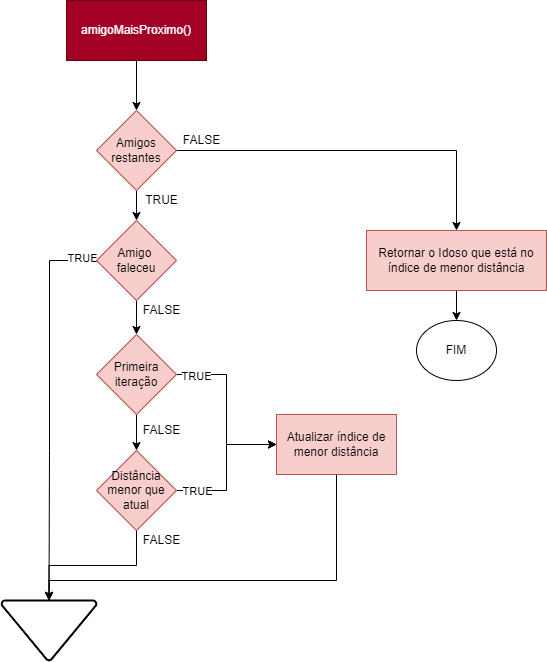

The diagram above was exported from draw.io. Its source (the exported page's mxGraphModel, read from the mxfile embedded in the PNG):
<mxGraphModel dx="1242" dy="596" grid="1" gridSize="10" guides="1" tooltips="1" connect="1" arrows="1" fold="1" page="1" pageScale="1" pageWidth="1169" pageHeight="827" math="0" shadow="0">
  <root>
    <mxCell id="4Z3-yyW1m2Yri1Kwp5VM-0" />
    <mxCell id="4Z3-yyW1m2Yri1Kwp5VM-1" parent="4Z3-yyW1m2Yri1Kwp5VM-0" />
    <mxCell id="4Z3-yyW1m2Yri1Kwp5VM-3" style="edgeStyle=orthogonalEdgeStyle;rounded=0;orthogonalLoop=1;jettySize=auto;html=1;" edge="1" parent="4Z3-yyW1m2Yri1Kwp5VM-1" source="4Z3-yyW1m2Yri1Kwp5VM-2" target="GWBNNwZ1jMshtJLvGUmu-1">
      <mxGeometry relative="1" as="geometry">
        <mxPoint x="560" y="160" as="targetPoint" />
      </mxGeometry>
    </mxCell>
    <mxCell id="4Z3-yyW1m2Yri1Kwp5VM-2" value="amigoMaisProximo()" style="rounded=0;whiteSpace=wrap;html=1;fillColor=#a20025;fontColor=#ffffff;strokeColor=#6F0000;" vertex="1" parent="4Z3-yyW1m2Yri1Kwp5VM-1">
      <mxGeometry x="490" y="40" width="140" height="60" as="geometry" />
    </mxCell>
    <mxCell id="GWBNNwZ1jMshtJLvGUmu-2" style="edgeStyle=orthogonalEdgeStyle;rounded=0;orthogonalLoop=1;jettySize=auto;html=1;" edge="1" parent="4Z3-yyW1m2Yri1Kwp5VM-1" source="GWBNNwZ1jMshtJLvGUmu-1" target="GWBNNwZ1jMshtJLvGUmu-3">
      <mxGeometry relative="1" as="geometry">
        <mxPoint x="560" y="280" as="targetPoint" />
      </mxGeometry>
    </mxCell>
    <mxCell id="GWBNNwZ1jMshtJLvGUmu-15" style="edgeStyle=orthogonalEdgeStyle;rounded=0;orthogonalLoop=1;jettySize=auto;html=1;" edge="1" parent="4Z3-yyW1m2Yri1Kwp5VM-1" source="GWBNNwZ1jMshtJLvGUmu-1" target="GWBNNwZ1jMshtJLvGUmu-16">
      <mxGeometry relative="1" as="geometry">
        <mxPoint x="960" y="190" as="targetPoint" />
      </mxGeometry>
    </mxCell>
    <mxCell id="GWBNNwZ1jMshtJLvGUmu-1" value="Amigos restantes" style="rhombus;whiteSpace=wrap;html=1;fillColor=#f8cecc;strokeColor=#b85450;" vertex="1" parent="4Z3-yyW1m2Yri1Kwp5VM-1">
      <mxGeometry x="520" y="150" width="80" height="80" as="geometry" />
    </mxCell>
    <mxCell id="GWBNNwZ1jMshtJLvGUmu-4" style="edgeStyle=orthogonalEdgeStyle;rounded=0;orthogonalLoop=1;jettySize=auto;html=1;" edge="1" parent="4Z3-yyW1m2Yri1Kwp5VM-1" source="GWBNNwZ1jMshtJLvGUmu-3" target="GWBNNwZ1jMshtJLvGUmu-5">
      <mxGeometry relative="1" as="geometry">
        <mxPoint x="560" y="390" as="targetPoint" />
      </mxGeometry>
    </mxCell>
    <mxCell id="GWBNNwZ1jMshtJLvGUmu-27" style="edgeStyle=orthogonalEdgeStyle;rounded=0;orthogonalLoop=1;jettySize=auto;html=1;entryX=0.5;entryY=0;entryDx=0;entryDy=0;entryPerimeter=0;" edge="1" parent="4Z3-yyW1m2Yri1Kwp5VM-1" source="GWBNNwZ1jMshtJLvGUmu-3" target="GWBNNwZ1jMshtJLvGUmu-23">
      <mxGeometry relative="1" as="geometry">
        <Array as="points">
          <mxPoint x="473" y="300" />
          <mxPoint x="473" y="490" />
        </Array>
      </mxGeometry>
    </mxCell>
    <mxCell id="GWBNNwZ1jMshtJLvGUmu-28" value="TRUE" style="edgeLabel;html=1;align=center;verticalAlign=middle;resizable=0;points=[];" vertex="1" connectable="0" parent="GWBNNwZ1jMshtJLvGUmu-27">
      <mxGeometry x="-0.925" y="-3" relative="1" as="geometry">
        <mxPoint as="offset" />
      </mxGeometry>
    </mxCell>
    <mxCell id="GWBNNwZ1jMshtJLvGUmu-3" value="Amigo &lt;br&gt;faleceu" style="rhombus;whiteSpace=wrap;html=1;fillColor=#f8cecc;strokeColor=#b85450;" vertex="1" parent="4Z3-yyW1m2Yri1Kwp5VM-1">
      <mxGeometry x="520" y="260" width="80" height="80" as="geometry" />
    </mxCell>
    <mxCell id="GWBNNwZ1jMshtJLvGUmu-8" style="edgeStyle=orthogonalEdgeStyle;rounded=0;orthogonalLoop=1;jettySize=auto;html=1;" edge="1" parent="4Z3-yyW1m2Yri1Kwp5VM-1" source="GWBNNwZ1jMshtJLvGUmu-5" target="GWBNNwZ1jMshtJLvGUmu-9">
      <mxGeometry relative="1" as="geometry">
        <mxPoint x="660" y="414" as="targetPoint" />
      </mxGeometry>
    </mxCell>
    <mxCell id="GWBNNwZ1jMshtJLvGUmu-30" value="TRUE" style="edgeLabel;html=1;align=center;verticalAlign=middle;resizable=0;points=[];" vertex="1" connectable="0" parent="GWBNNwZ1jMshtJLvGUmu-8">
      <mxGeometry x="-0.7793" y="-1" relative="1" as="geometry">
        <mxPoint as="offset" />
      </mxGeometry>
    </mxCell>
    <mxCell id="GWBNNwZ1jMshtJLvGUmu-19" style="edgeStyle=orthogonalEdgeStyle;rounded=0;orthogonalLoop=1;jettySize=auto;html=1;" edge="1" parent="4Z3-yyW1m2Yri1Kwp5VM-1" source="GWBNNwZ1jMshtJLvGUmu-5" target="GWBNNwZ1jMshtJLvGUmu-20">
      <mxGeometry relative="1" as="geometry">
        <mxPoint x="560" y="500" as="targetPoint" />
      </mxGeometry>
    </mxCell>
    <mxCell id="GWBNNwZ1jMshtJLvGUmu-5" value="Primeira iteração" style="rhombus;whiteSpace=wrap;html=1;fillColor=#f8cecc;strokeColor=#b85450;" vertex="1" parent="4Z3-yyW1m2Yri1Kwp5VM-1">
      <mxGeometry x="520" y="374" width="80" height="80" as="geometry" />
    </mxCell>
    <mxCell id="GWBNNwZ1jMshtJLvGUmu-26" style="edgeStyle=orthogonalEdgeStyle;rounded=0;orthogonalLoop=1;jettySize=auto;html=1;entryX=0.5;entryY=0;entryDx=0;entryDy=0;entryPerimeter=0;" edge="1" parent="4Z3-yyW1m2Yri1Kwp5VM-1" source="GWBNNwZ1jMshtJLvGUmu-9" target="GWBNNwZ1jMshtJLvGUmu-23">
      <mxGeometry relative="1" as="geometry">
        <Array as="points">
          <mxPoint x="760" y="620" />
          <mxPoint x="473" y="620" />
        </Array>
      </mxGeometry>
    </mxCell>
    <mxCell id="GWBNNwZ1jMshtJLvGUmu-9" value="Atualizar índice de menor distância" style="rounded=0;whiteSpace=wrap;html=1;fillColor=#f8cecc;strokeColor=#b85450;" vertex="1" parent="4Z3-yyW1m2Yri1Kwp5VM-1">
      <mxGeometry x="700" y="454" width="120" height="60" as="geometry" />
    </mxCell>
    <mxCell id="GWBNNwZ1jMshtJLvGUmu-34" style="edgeStyle=orthogonalEdgeStyle;rounded=0;orthogonalLoop=1;jettySize=auto;html=1;" edge="1" parent="4Z3-yyW1m2Yri1Kwp5VM-1" source="GWBNNwZ1jMshtJLvGUmu-16" target="GWBNNwZ1jMshtJLvGUmu-35">
      <mxGeometry relative="1" as="geometry">
        <mxPoint x="880" y="390" as="targetPoint" />
      </mxGeometry>
    </mxCell>
    <mxCell id="GWBNNwZ1jMshtJLvGUmu-16" value="Retornar o Idoso que está no índice de menor distância" style="rounded=0;whiteSpace=wrap;html=1;fillColor=#f8cecc;strokeColor=#b85450;" vertex="1" parent="4Z3-yyW1m2Yri1Kwp5VM-1">
      <mxGeometry x="790" y="270" width="180" height="60" as="geometry" />
    </mxCell>
    <mxCell id="GWBNNwZ1jMshtJLvGUmu-21" style="edgeStyle=orthogonalEdgeStyle;rounded=0;orthogonalLoop=1;jettySize=auto;html=1;entryX=0;entryY=0.5;entryDx=0;entryDy=0;" edge="1" parent="4Z3-yyW1m2Yri1Kwp5VM-1" source="GWBNNwZ1jMshtJLvGUmu-20" target="GWBNNwZ1jMshtJLvGUmu-9">
      <mxGeometry relative="1" as="geometry" />
    </mxCell>
    <mxCell id="GWBNNwZ1jMshtJLvGUmu-32" value="TRUE" style="edgeLabel;html=1;align=center;verticalAlign=middle;resizable=0;points=[];" vertex="1" connectable="0" parent="GWBNNwZ1jMshtJLvGUmu-21">
      <mxGeometry x="-0.8886" y="1" relative="1" as="geometry">
        <mxPoint x="12" y="1" as="offset" />
      </mxGeometry>
    </mxCell>
    <mxCell id="GWBNNwZ1jMshtJLvGUmu-22" style="edgeStyle=orthogonalEdgeStyle;rounded=0;orthogonalLoop=1;jettySize=auto;html=1;" edge="1" parent="4Z3-yyW1m2Yri1Kwp5VM-1" source="GWBNNwZ1jMshtJLvGUmu-20" target="GWBNNwZ1jMshtJLvGUmu-23">
      <mxGeometry relative="1" as="geometry">
        <mxPoint x="560" y="620" as="targetPoint" />
      </mxGeometry>
    </mxCell>
    <mxCell id="GWBNNwZ1jMshtJLvGUmu-20" value="Distância menor que atual" style="rhombus;whiteSpace=wrap;html=1;fillColor=#f8cecc;strokeColor=#b85450;" vertex="1" parent="4Z3-yyW1m2Yri1Kwp5VM-1">
      <mxGeometry x="520" y="490" width="80" height="80" as="geometry" />
    </mxCell>
    <mxCell id="GWBNNwZ1jMshtJLvGUmu-23" value="" style="strokeWidth=2;html=1;shape=mxgraph.flowchart.merge_or_storage;whiteSpace=wrap;" vertex="1" parent="4Z3-yyW1m2Yri1Kwp5VM-1">
      <mxGeometry x="425" y="640" width="95" height="60" as="geometry" />
    </mxCell>
    <mxCell id="GWBNNwZ1jMshtJLvGUmu-29" value="FALSE" style="text;html=1;align=center;verticalAlign=middle;resizable=0;points=[];autosize=1;strokeColor=none;fillColor=none;" vertex="1" parent="4Z3-yyW1m2Yri1Kwp5VM-1">
      <mxGeometry x="560" y="340" width="50" height="20" as="geometry" />
    </mxCell>
    <mxCell id="GWBNNwZ1jMshtJLvGUmu-31" value="FALSE" style="text;html=1;align=center;verticalAlign=middle;resizable=0;points=[];autosize=1;strokeColor=none;fillColor=none;" vertex="1" parent="4Z3-yyW1m2Yri1Kwp5VM-1">
      <mxGeometry x="560" y="460" width="50" height="20" as="geometry" />
    </mxCell>
    <mxCell id="GWBNNwZ1jMshtJLvGUmu-33" value="FALSE" style="text;html=1;align=center;verticalAlign=middle;resizable=0;points=[];autosize=1;strokeColor=none;fillColor=none;" vertex="1" parent="4Z3-yyW1m2Yri1Kwp5VM-1">
      <mxGeometry x="560" y="570" width="50" height="20" as="geometry" />
    </mxCell>
    <mxCell id="GWBNNwZ1jMshtJLvGUmu-35" value="FIM" style="ellipse;whiteSpace=wrap;html=1;" vertex="1" parent="4Z3-yyW1m2Yri1Kwp5VM-1">
      <mxGeometry x="840" y="360" width="80" height="60" as="geometry" />
    </mxCell>
    <mxCell id="EkovFAcANQmncIkSwN3B-0" value="FALSE" style="text;html=1;align=center;verticalAlign=middle;resizable=0;points=[];autosize=1;strokeColor=none;fillColor=none;" vertex="1" parent="4Z3-yyW1m2Yri1Kwp5VM-1">
      <mxGeometry x="600" y="170" width="50" height="20" as="geometry" />
    </mxCell>
    <mxCell id="EkovFAcANQmncIkSwN3B-1" value="TRUE" style="text;html=1;align=center;verticalAlign=middle;resizable=0;points=[];autosize=1;strokeColor=none;fillColor=none;" vertex="1" parent="4Z3-yyW1m2Yri1Kwp5VM-1">
      <mxGeometry x="560" y="230" width="50" height="20" as="geometry" />
    </mxCell>
  </root>
</mxGraphModel>